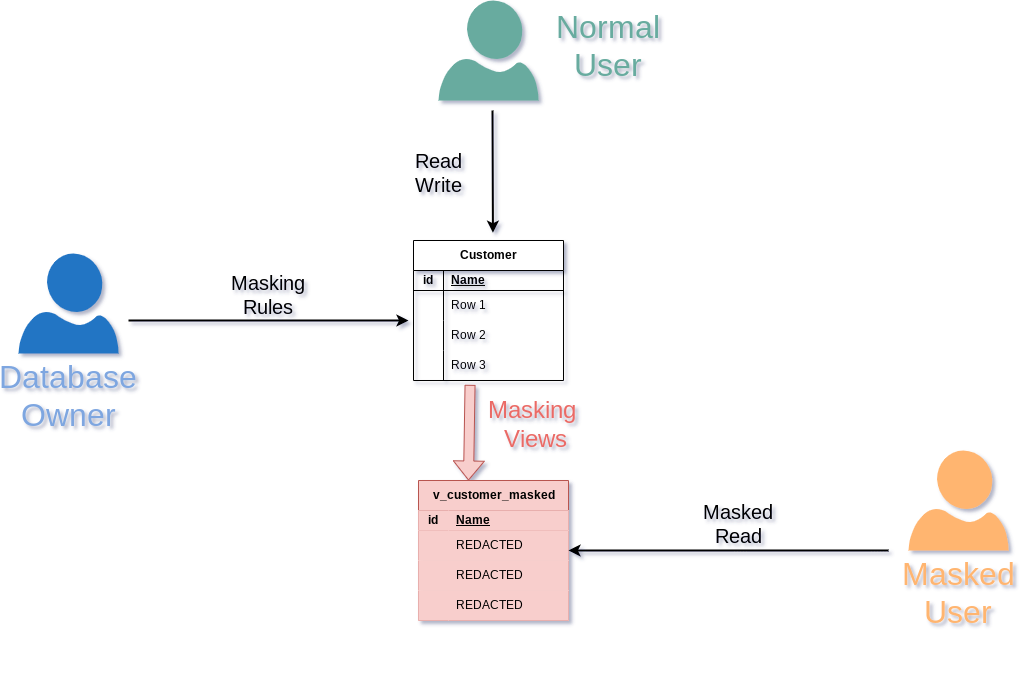

The diagram above was exported from draw.io. Its source (the exported page's mxGraphModel, read from the mxfile embedded in the PNG):
<mxGraphModel dx="1481" dy="976" grid="1" gridSize="10" guides="1" tooltips="1" connect="1" arrows="1" fold="1" page="1" pageScale="1" pageWidth="1169" pageHeight="827" background="#ffffff" math="0" shadow="1">
  <root>
    <mxCell id="0" />
    <mxCell id="1" parent="0" />
    <mxCell id="Y14eR7EdMLU1EA7DEvex-1" value="" style="group;" vertex="1" connectable="0" parent="1">
      <mxGeometry x="1000" y="570" width="100" height="187" as="geometry" />
    </mxCell>
    <mxCell id="Y14eR7EdMLU1EA7DEvex-2" value="" style="verticalLabelPosition=bottom;html=1;verticalAlign=top;align=center;strokeColor=none;fillColor=#FFB570;shape=mxgraph.azure.user;" vertex="1" parent="Y14eR7EdMLU1EA7DEvex-1">
      <mxGeometry width="100" height="100" as="geometry" />
    </mxCell>
    <mxCell id="Y14eR7EdMLU1EA7DEvex-3" value="&lt;div&gt;&lt;div&gt;&lt;span style=&quot;font-size: 32px;&quot;&gt;&lt;font color=&quot;#ffb570&quot;&gt;Masked&lt;/font&gt;&lt;/span&gt;&lt;/div&gt;&lt;/div&gt;&lt;div&gt;&lt;span style=&quot;font-size: 32px;&quot;&gt;&lt;font color=&quot;#ffb570&quot;&gt;User&lt;/font&gt;&lt;/span&gt;&lt;/div&gt;&lt;div&gt;&lt;span style=&quot;font-size: 32px;&quot;&gt;&lt;font color=&quot;#7ea6e0&quot;&gt;&lt;br&gt;&lt;/font&gt;&lt;/span&gt;&lt;/div&gt;" style="text;html=1;align=center;verticalAlign=middle;whiteSpace=wrap;rounded=0;" vertex="1" parent="Y14eR7EdMLU1EA7DEvex-1">
      <mxGeometry y="137" width="100" height="50" as="geometry" />
    </mxCell>
    <mxCell id="Y14eR7EdMLU1EA7DEvex-4" value="" style="shape=flexArrow;endArrow=classic;html=1;rounded=0;fillColor=#f8cecc;strokeColor=#b85450;exitX=0.377;exitY=1.144;exitDx=0;exitDy=0;exitPerimeter=0;" edge="1" parent="1" source="Y14eR7EdMLU1EA7DEvex-28">
      <mxGeometry width="50" height="50" relative="1" as="geometry">
        <mxPoint x="970" y="436" as="sourcePoint" />
        <mxPoint x="560" y="600" as="targetPoint" />
      </mxGeometry>
    </mxCell>
    <mxCell id="Y14eR7EdMLU1EA7DEvex-6" value="" style="group" connectable="0" vertex="1" parent="1">
      <mxGeometry x="110" y="120" width="655" height="450" as="geometry" />
    </mxCell>
    <mxCell id="Y14eR7EdMLU1EA7DEvex-8" value="" style="group" connectable="0" vertex="1" parent="Y14eR7EdMLU1EA7DEvex-6">
      <mxGeometry y="253" width="100" height="187" as="geometry" />
    </mxCell>
    <mxCell id="Y14eR7EdMLU1EA7DEvex-9" value="" style="verticalLabelPosition=bottom;html=1;verticalAlign=top;align=center;strokeColor=none;fillColor=#2374C4;shape=mxgraph.azure.user;" vertex="1" parent="Y14eR7EdMLU1EA7DEvex-8">
      <mxGeometry width="100" height="100" as="geometry" />
    </mxCell>
    <mxCell id="Y14eR7EdMLU1EA7DEvex-10" value="&lt;span style=&quot;font-size: 32px;&quot;&gt;&lt;font color=&quot;#7ea6e0&quot;&gt;Database&lt;/font&gt;&lt;/span&gt;&lt;div&gt;&lt;span style=&quot;font-size: 32px; background-color: initial;&quot;&gt;&lt;font color=&quot;#7ea6e0&quot;&gt;Owner&lt;/font&gt;&lt;/span&gt;&lt;div&gt;&lt;span style=&quot;font-size: 32px;&quot;&gt;&lt;br&gt;&lt;/span&gt;&lt;/div&gt;&lt;/div&gt;" style="text;html=1;align=center;verticalAlign=middle;whiteSpace=wrap;rounded=0;" vertex="1" parent="Y14eR7EdMLU1EA7DEvex-8">
      <mxGeometry y="137" width="100" height="50" as="geometry" />
    </mxCell>
    <mxCell id="Y14eR7EdMLU1EA7DEvex-11" value="" style="endArrow=classic;html=1;rounded=0;strokeWidth=2;" edge="1" parent="Y14eR7EdMLU1EA7DEvex-6">
      <mxGeometry width="50" height="50" relative="1" as="geometry">
        <mxPoint x="110" y="320" as="sourcePoint" />
        <mxPoint x="390" y="320" as="targetPoint" />
      </mxGeometry>
    </mxCell>
    <mxCell id="Y14eR7EdMLU1EA7DEvex-12" value="&lt;font style=&quot;font-size: 20px;&quot;&gt;Masking Rules&lt;/font&gt;" style="text;html=1;align=center;verticalAlign=middle;whiteSpace=wrap;rounded=0;" vertex="1" parent="Y14eR7EdMLU1EA7DEvex-6">
      <mxGeometry x="220" y="279" width="60" height="30" as="geometry" />
    </mxCell>
    <mxCell id="Y14eR7EdMLU1EA7DEvex-13" value="" style="group" connectable="0" vertex="1" parent="Y14eR7EdMLU1EA7DEvex-6">
      <mxGeometry x="420" width="100" height="187" as="geometry" />
    </mxCell>
    <mxCell id="Y14eR7EdMLU1EA7DEvex-14" value="" style="verticalLabelPosition=bottom;html=1;verticalAlign=top;align=center;strokeColor=none;fillColor=#67AB9F;shape=mxgraph.azure.user;" vertex="1" parent="Y14eR7EdMLU1EA7DEvex-13">
      <mxGeometry width="100" height="100" as="geometry" />
    </mxCell>
    <mxCell id="Y14eR7EdMLU1EA7DEvex-15" value="&lt;font style=&quot;font-size: 20px;&quot;&gt;Read&lt;br&gt;Write&lt;/font&gt;" style="text;html=1;align=center;verticalAlign=middle;whiteSpace=wrap;rounded=0;" vertex="1" parent="Y14eR7EdMLU1EA7DEvex-13">
      <mxGeometry x="-30" y="157" width="60" height="30" as="geometry" />
    </mxCell>
    <mxCell id="Y14eR7EdMLU1EA7DEvex-16" value="" style="endArrow=classic;html=1;rounded=0;strokeWidth=2;entryX=0.537;entryY=0.014;entryDx=0;entryDy=0;entryPerimeter=0;" edge="1" parent="Y14eR7EdMLU1EA7DEvex-6">
      <mxGeometry width="50" height="50" relative="1" as="geometry">
        <mxPoint x="474" y="110" as="sourcePoint" />
        <mxPoint x="474.44000000000005" y="232.24" as="targetPoint" />
      </mxGeometry>
    </mxCell>
    <mxCell id="Y14eR7EdMLU1EA7DEvex-17" value="&lt;span style=&quot;font-size: 32px;&quot;&gt;&lt;font color=&quot;#67ab9f&quot;&gt;Normal&lt;/font&gt;&lt;/span&gt;&lt;div&gt;&lt;span style=&quot;font-size: 32px; background-color: initial;&quot;&gt;&lt;font color=&quot;#67ab9f&quot;&gt;User&lt;/font&gt;&lt;/span&gt;&lt;div&gt;&lt;span style=&quot;font-size: 32px;&quot;&gt;&lt;br&gt;&lt;/span&gt;&lt;/div&gt;&lt;/div&gt;" style="text;html=1;align=center;verticalAlign=middle;whiteSpace=wrap;rounded=0;" vertex="1" parent="Y14eR7EdMLU1EA7DEvex-6">
      <mxGeometry x="540" y="40" width="100" height="50" as="geometry" />
    </mxCell>
    <mxCell id="Y14eR7EdMLU1EA7DEvex-18" value="Customer" style="shape=table;startSize=30;container=1;collapsible=1;childLayout=tableLayout;fixedRows=1;rowLines=0;fontStyle=1;align=center;resizeLast=1;html=1;" vertex="1" parent="Y14eR7EdMLU1EA7DEvex-6">
      <mxGeometry x="395" y="240" width="150" height="140" as="geometry">
        <mxRectangle x="395" y="240" width="70" height="30" as="alternateBounds" />
      </mxGeometry>
    </mxCell>
    <mxCell id="Y14eR7EdMLU1EA7DEvex-19" value="" style="shape=tableRow;horizontal=0;startSize=0;swimlaneHead=0;swimlaneBody=0;fillColor=none;collapsible=0;dropTarget=0;points=[[0,0.5],[1,0.5]];portConstraint=eastwest;top=0;left=0;right=0;bottom=1;" vertex="1" parent="Y14eR7EdMLU1EA7DEvex-18">
      <mxGeometry y="30" width="150" height="20" as="geometry" />
    </mxCell>
    <mxCell id="Y14eR7EdMLU1EA7DEvex-20" value="id" style="shape=partialRectangle;connectable=0;fillColor=none;top=0;left=0;bottom=0;right=0;fontStyle=1;overflow=hidden;whiteSpace=wrap;html=1;" vertex="1" parent="Y14eR7EdMLU1EA7DEvex-19">
      <mxGeometry width="30" height="20" as="geometry">
        <mxRectangle width="30" height="20" as="alternateBounds" />
      </mxGeometry>
    </mxCell>
    <mxCell id="Y14eR7EdMLU1EA7DEvex-21" value="Name" style="shape=partialRectangle;connectable=0;fillColor=none;top=0;left=0;bottom=0;right=0;align=left;spacingLeft=6;fontStyle=5;overflow=hidden;whiteSpace=wrap;html=1;" vertex="1" parent="Y14eR7EdMLU1EA7DEvex-19">
      <mxGeometry x="30" width="120" height="20" as="geometry">
        <mxRectangle width="120" height="20" as="alternateBounds" />
      </mxGeometry>
    </mxCell>
    <mxCell id="Y14eR7EdMLU1EA7DEvex-22" value="" style="shape=tableRow;horizontal=0;startSize=0;swimlaneHead=0;swimlaneBody=0;fillColor=none;collapsible=0;dropTarget=0;points=[[0,0.5],[1,0.5]];portConstraint=eastwest;top=0;left=0;right=0;bottom=0;" vertex="1" parent="Y14eR7EdMLU1EA7DEvex-18">
      <mxGeometry y="50" width="150" height="30" as="geometry" />
    </mxCell>
    <mxCell id="Y14eR7EdMLU1EA7DEvex-23" value="" style="shape=partialRectangle;connectable=0;fillColor=none;top=0;left=0;bottom=0;right=0;editable=1;overflow=hidden;whiteSpace=wrap;html=1;" vertex="1" parent="Y14eR7EdMLU1EA7DEvex-22">
      <mxGeometry width="30" height="30" as="geometry">
        <mxRectangle width="30" height="30" as="alternateBounds" />
      </mxGeometry>
    </mxCell>
    <mxCell id="Y14eR7EdMLU1EA7DEvex-24" value="Row 1" style="shape=partialRectangle;connectable=0;fillColor=none;top=0;left=0;bottom=0;right=0;align=left;spacingLeft=6;overflow=hidden;whiteSpace=wrap;html=1;" vertex="1" parent="Y14eR7EdMLU1EA7DEvex-22">
      <mxGeometry x="30" width="120" height="30" as="geometry">
        <mxRectangle width="120" height="30" as="alternateBounds" />
      </mxGeometry>
    </mxCell>
    <mxCell id="Y14eR7EdMLU1EA7DEvex-25" value="" style="shape=tableRow;horizontal=0;startSize=0;swimlaneHead=0;swimlaneBody=0;fillColor=none;collapsible=0;dropTarget=0;points=[[0,0.5],[1,0.5]];portConstraint=eastwest;top=0;left=0;right=0;bottom=0;" vertex="1" parent="Y14eR7EdMLU1EA7DEvex-18">
      <mxGeometry y="80" width="150" height="30" as="geometry" />
    </mxCell>
    <mxCell id="Y14eR7EdMLU1EA7DEvex-26" value="" style="shape=partialRectangle;connectable=0;fillColor=none;top=0;left=0;bottom=0;right=0;editable=1;overflow=hidden;whiteSpace=wrap;html=1;" vertex="1" parent="Y14eR7EdMLU1EA7DEvex-25">
      <mxGeometry width="30" height="30" as="geometry">
        <mxRectangle width="30" height="30" as="alternateBounds" />
      </mxGeometry>
    </mxCell>
    <mxCell id="Y14eR7EdMLU1EA7DEvex-27" value="Row 2" style="shape=partialRectangle;connectable=0;fillColor=none;top=0;left=0;bottom=0;right=0;align=left;spacingLeft=6;overflow=hidden;whiteSpace=wrap;html=1;" vertex="1" parent="Y14eR7EdMLU1EA7DEvex-25">
      <mxGeometry x="30" width="120" height="30" as="geometry">
        <mxRectangle width="120" height="30" as="alternateBounds" />
      </mxGeometry>
    </mxCell>
    <mxCell id="Y14eR7EdMLU1EA7DEvex-28" value="" style="shape=tableRow;horizontal=0;startSize=0;swimlaneHead=0;swimlaneBody=0;fillColor=none;collapsible=0;dropTarget=0;points=[[0,0.5],[1,0.5]];portConstraint=eastwest;top=0;left=0;right=0;bottom=0;" vertex="1" parent="Y14eR7EdMLU1EA7DEvex-18">
      <mxGeometry y="110" width="150" height="30" as="geometry" />
    </mxCell>
    <mxCell id="Y14eR7EdMLU1EA7DEvex-29" value="" style="shape=partialRectangle;connectable=0;fillColor=none;top=0;left=0;bottom=0;right=0;editable=1;overflow=hidden;whiteSpace=wrap;html=1;" vertex="1" parent="Y14eR7EdMLU1EA7DEvex-28">
      <mxGeometry width="30" height="30" as="geometry">
        <mxRectangle width="30" height="30" as="alternateBounds" />
      </mxGeometry>
    </mxCell>
    <mxCell id="Y14eR7EdMLU1EA7DEvex-30" value="Row 3" style="shape=partialRectangle;connectable=0;fillColor=none;top=0;left=0;bottom=0;right=0;align=left;spacingLeft=6;overflow=hidden;whiteSpace=wrap;html=1;" vertex="1" parent="Y14eR7EdMLU1EA7DEvex-28">
      <mxGeometry x="30" width="120" height="30" as="geometry">
        <mxRectangle width="120" height="30" as="alternateBounds" />
      </mxGeometry>
    </mxCell>
    <mxCell id="Y14eR7EdMLU1EA7DEvex-5" value="&lt;font color=&quot;#ea6b66&quot; style=&quot;font-size: 24px;&quot;&gt;Masking&amp;nbsp;&lt;/font&gt;&lt;div&gt;&lt;font color=&quot;#ea6b66&quot; style=&quot;font-size: 24px;&quot;&gt;Views&lt;/font&gt;&lt;/div&gt;" style="text;html=1;align=center;verticalAlign=middle;whiteSpace=wrap;rounded=0;" vertex="1" parent="Y14eR7EdMLU1EA7DEvex-6">
      <mxGeometry x="410" y="410" width="215" height="30" as="geometry" />
    </mxCell>
    <mxCell id="Y14eR7EdMLU1EA7DEvex-31" value="v_customer_masked" style="shape=table;startSize=30;container=1;collapsible=1;childLayout=tableLayout;fixedRows=1;rowLines=0;fontStyle=1;align=center;resizeLast=1;html=1;fillColor=#f8cecc;strokeColor=#b85450;" vertex="1" parent="1">
      <mxGeometry x="510" y="600" width="150" height="140" as="geometry">
        <mxRectangle x="395" y="240" width="70" height="30" as="alternateBounds" />
      </mxGeometry>
    </mxCell>
    <mxCell id="Y14eR7EdMLU1EA7DEvex-32" value="" style="shape=tableRow;horizontal=0;startSize=0;swimlaneHead=0;swimlaneBody=0;fillColor=#f8cecc;collapsible=0;dropTarget=0;points=[[0,0.5],[1,0.5]];portConstraint=eastwest;top=0;left=0;right=0;bottom=1;strokeColor=#b85450;" vertex="1" parent="Y14eR7EdMLU1EA7DEvex-31">
      <mxGeometry y="30" width="150" height="20" as="geometry" />
    </mxCell>
    <mxCell id="Y14eR7EdMLU1EA7DEvex-33" value="id" style="shape=partialRectangle;connectable=0;fillColor=#f8cecc;top=0;left=0;bottom=0;right=0;fontStyle=1;overflow=hidden;whiteSpace=wrap;html=1;strokeColor=#b85450;" vertex="1" parent="Y14eR7EdMLU1EA7DEvex-32">
      <mxGeometry width="30" height="20" as="geometry">
        <mxRectangle width="30" height="20" as="alternateBounds" />
      </mxGeometry>
    </mxCell>
    <mxCell id="Y14eR7EdMLU1EA7DEvex-34" value="Name" style="shape=partialRectangle;connectable=0;fillColor=#f8cecc;top=0;left=0;bottom=0;right=0;align=left;spacingLeft=6;fontStyle=5;overflow=hidden;whiteSpace=wrap;html=1;strokeColor=#b85450;" vertex="1" parent="Y14eR7EdMLU1EA7DEvex-32">
      <mxGeometry x="30" width="120" height="20" as="geometry">
        <mxRectangle width="120" height="20" as="alternateBounds" />
      </mxGeometry>
    </mxCell>
    <mxCell id="Y14eR7EdMLU1EA7DEvex-35" value="" style="shape=tableRow;horizontal=0;startSize=0;swimlaneHead=0;swimlaneBody=0;fillColor=#f8cecc;collapsible=0;dropTarget=0;points=[[0,0.5],[1,0.5]];portConstraint=eastwest;top=0;left=0;right=0;bottom=0;strokeColor=#b85450;" vertex="1" parent="Y14eR7EdMLU1EA7DEvex-31">
      <mxGeometry y="50" width="150" height="30" as="geometry" />
    </mxCell>
    <mxCell id="Y14eR7EdMLU1EA7DEvex-36" value="" style="shape=partialRectangle;connectable=0;fillColor=#f8cecc;top=0;left=0;bottom=0;right=0;editable=1;overflow=hidden;whiteSpace=wrap;html=1;strokeColor=#b85450;" vertex="1" parent="Y14eR7EdMLU1EA7DEvex-35">
      <mxGeometry width="30" height="30" as="geometry">
        <mxRectangle width="30" height="30" as="alternateBounds" />
      </mxGeometry>
    </mxCell>
    <mxCell id="Y14eR7EdMLU1EA7DEvex-37" value="REDACTED" style="shape=partialRectangle;connectable=0;fillColor=#f8cecc;top=0;left=0;bottom=0;right=0;align=left;spacingLeft=6;overflow=hidden;whiteSpace=wrap;html=1;strokeColor=#b85450;" vertex="1" parent="Y14eR7EdMLU1EA7DEvex-35">
      <mxGeometry x="30" width="120" height="30" as="geometry">
        <mxRectangle width="120" height="30" as="alternateBounds" />
      </mxGeometry>
    </mxCell>
    <mxCell id="Y14eR7EdMLU1EA7DEvex-38" value="" style="shape=tableRow;horizontal=0;startSize=0;swimlaneHead=0;swimlaneBody=0;fillColor=#f8cecc;collapsible=0;dropTarget=0;points=[[0,0.5],[1,0.5]];portConstraint=eastwest;top=0;left=0;right=0;bottom=0;strokeColor=#b85450;" vertex="1" parent="Y14eR7EdMLU1EA7DEvex-31">
      <mxGeometry y="80" width="150" height="30" as="geometry" />
    </mxCell>
    <mxCell id="Y14eR7EdMLU1EA7DEvex-39" value="" style="shape=partialRectangle;connectable=0;fillColor=#f8cecc;top=0;left=0;bottom=0;right=0;editable=1;overflow=hidden;whiteSpace=wrap;html=1;strokeColor=#b85450;" vertex="1" parent="Y14eR7EdMLU1EA7DEvex-38">
      <mxGeometry width="30" height="30" as="geometry">
        <mxRectangle width="30" height="30" as="alternateBounds" />
      </mxGeometry>
    </mxCell>
    <mxCell id="Y14eR7EdMLU1EA7DEvex-40" value="REDACTED" style="shape=partialRectangle;connectable=0;fillColor=#f8cecc;top=0;left=0;bottom=0;right=0;align=left;spacingLeft=6;overflow=hidden;whiteSpace=wrap;html=1;strokeColor=#b85450;" vertex="1" parent="Y14eR7EdMLU1EA7DEvex-38">
      <mxGeometry x="30" width="120" height="30" as="geometry">
        <mxRectangle width="120" height="30" as="alternateBounds" />
      </mxGeometry>
    </mxCell>
    <mxCell id="Y14eR7EdMLU1EA7DEvex-41" value="" style="shape=tableRow;horizontal=0;startSize=0;swimlaneHead=0;swimlaneBody=0;fillColor=#f8cecc;collapsible=0;dropTarget=0;points=[[0,0.5],[1,0.5]];portConstraint=eastwest;top=0;left=0;right=0;bottom=0;strokeColor=#b85450;" vertex="1" parent="Y14eR7EdMLU1EA7DEvex-31">
      <mxGeometry y="110" width="150" height="30" as="geometry" />
    </mxCell>
    <mxCell id="Y14eR7EdMLU1EA7DEvex-42" value="" style="shape=partialRectangle;connectable=0;fillColor=#f8cecc;top=0;left=0;bottom=0;right=0;editable=1;overflow=hidden;whiteSpace=wrap;html=1;strokeColor=#b85450;" vertex="1" parent="Y14eR7EdMLU1EA7DEvex-41">
      <mxGeometry width="30" height="30" as="geometry">
        <mxRectangle width="30" height="30" as="alternateBounds" />
      </mxGeometry>
    </mxCell>
    <mxCell id="Y14eR7EdMLU1EA7DEvex-43" value="REDACTED" style="shape=partialRectangle;connectable=0;fillColor=#f8cecc;top=0;left=0;bottom=0;right=0;align=left;spacingLeft=6;overflow=hidden;whiteSpace=wrap;html=1;strokeColor=#b85450;" vertex="1" parent="Y14eR7EdMLU1EA7DEvex-41">
      <mxGeometry x="30" width="120" height="30" as="geometry">
        <mxRectangle width="120" height="30" as="alternateBounds" />
      </mxGeometry>
    </mxCell>
    <mxCell id="Y14eR7EdMLU1EA7DEvex-44" value="" style="endArrow=classic;html=1;rounded=0;strokeWidth=2;" edge="1" parent="1">
      <mxGeometry width="50" height="50" relative="1" as="geometry">
        <mxPoint x="980" y="670" as="sourcePoint" />
        <mxPoint x="660" y="670" as="targetPoint" />
      </mxGeometry>
    </mxCell>
    <mxCell id="Y14eR7EdMLU1EA7DEvex-70" value="&lt;font style=&quot;font-size: 20px;&quot;&gt;Masked&lt;/font&gt;&lt;div&gt;&lt;font style=&quot;font-size: 20px;&quot;&gt;Read&lt;br&gt;&lt;br&gt;&lt;/font&gt;&lt;/div&gt;" style="text;html=1;align=center;verticalAlign=middle;whiteSpace=wrap;rounded=0;" vertex="1" parent="1">
      <mxGeometry x="800" y="640" width="60" height="30" as="geometry" />
    </mxCell>
    <mxCell id="8VXUwBUdmkOYnz0FLol0-1" value="base" style="locked=1;" parent="0" />
  </root>
</mxGraphModel>